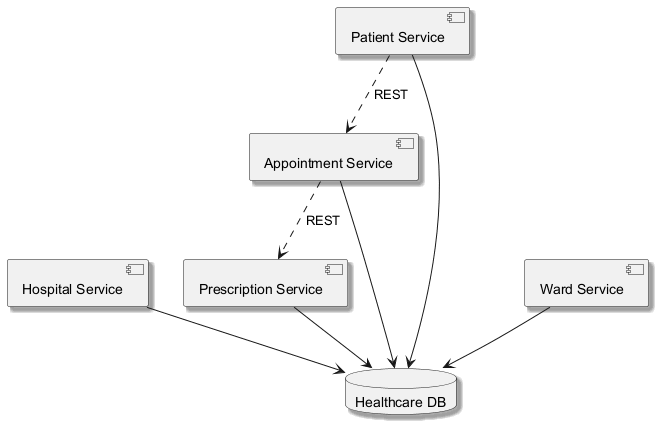

The diagram above was rendered by PlantUML. Its source (embedded in the PNG):
@startuml
skinparam shadowing true
component "Appointment Service" as C_AppointmentService
component "Hospital Service" as C_HospitalService
component "Patient Service" as C_PatientService
component "Ward Service" as C_WardService
component "Prescription Service" as C_PrescriptionService
database "Healthcare DB" as DB_healthcare
C_AppointmentService --> DB_healthcare
C_HospitalService --> DB_healthcare
C_PatientService --> DB_healthcare
C_WardService --> DB_healthcare
C_PrescriptionService --> DB_healthcare
C_PatientService ..> C_AppointmentService : REST
C_AppointmentService ..> C_PrescriptionService : REST
@enduml